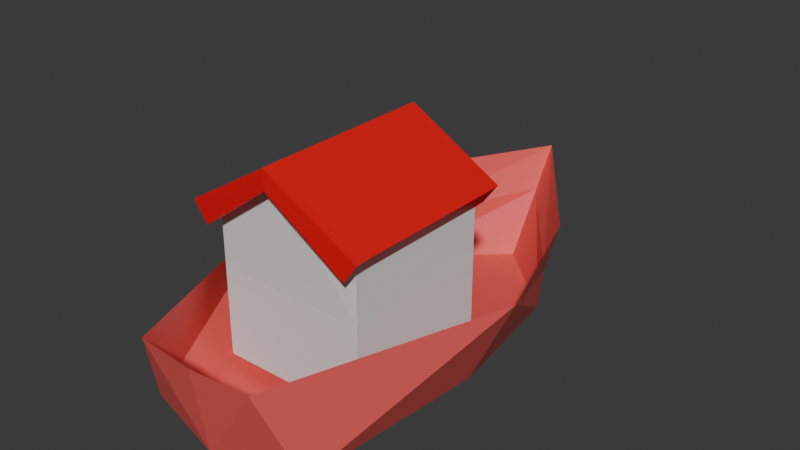 # Source: Building_Boat.blend  (saved by Blender 4.5.90; exported with 4.5.12 LTS)
import bpy
from mathutils import Matrix  # noqa: F401  (used for matrix-valued properties, if any)

bpy.ops.wm.read_factory_settings(use_empty=True)
scene = bpy.context.scene
scene.name = 'Scene'

# ---- collections
col_collection = bpy.data.collections.new('Collection'); scene.collection.children.link(col_collection)

# ---- materials (node trees are filled in below, after node groups)
mat_material_001 = bpy.data.materials.new('Material.001')
mat_material_002 = bpy.data.materials.new('Material.002')
mat_material_003 = bpy.data.materials.new('Material.003')

# ---- material node trees
mat_material_001.use_nodes = True; mat_material_001.node_tree.nodes.clear()
_N = mat_material_001.node_tree.nodes; _L = mat_material_001.node_tree.links
n0 = _N.new('ShaderNodeBsdfPrincipled'); n0.name = 'Principled BSDF'; n0.location = (-200, 100)
n0.inputs[0].default_value = (0.8002, 0.1033, 0.0936, 1.0)
n1 = _N.new('ShaderNodeOutputMaterial'); n1.name = 'Material Output'; n1.location = (200, 100)
_L.new(n0.outputs[0], n1.inputs[0])
n1.is_active_output = True
mat_material_002.use_nodes = True; mat_material_002.node_tree.nodes.clear()
_N = mat_material_002.node_tree.nodes; _L = mat_material_002.node_tree.links
n0 = _N.new('ShaderNodeBsdfPrincipled'); n0.name = 'Principled BSDF'; n0.location = (-200, 100)
n1 = _N.new('ShaderNodeOutputMaterial'); n1.name = 'Material Output'; n1.location = (200, 100)
_L.new(n0.outputs[0], n1.inputs[0])
n1.is_active_output = True
mat_material_003.use_nodes = True; mat_material_003.node_tree.nodes.clear()
_N = mat_material_003.node_tree.nodes; _L = mat_material_003.node_tree.links
n0 = _N.new('ShaderNodeBsdfPrincipled'); n0.name = 'Principled BSDF'; n0.location = (-200, 100)
n0.inputs[0].default_value = (0.8002, 0.0, 0.007311, 1.0)
n1 = _N.new('ShaderNodeOutputMaterial'); n1.name = 'Material Output'; n1.location = (200, 100)
_L.new(n0.outputs[0], n1.inputs[0])
n1.is_active_output = True

# ---- world
world_world = bpy.data.worlds.new('World'); scene.world = world_world
world_world.use_nodes = True; world_world.node_tree.nodes.clear()
_N = world_world.node_tree.nodes; _L = world_world.node_tree.links
n0 = _N.new('ShaderNodeOutputWorld'); n0.name = 'World Output'; n0.location = (200, 100)
n1 = _N.new('ShaderNodeBackground'); n1.name = 'Background'; n1.location = (-200, 100)
n1.inputs[0].default_value = (0.05088, 0.05088, 0.05088, 1.0)
_L.new(n1.outputs[0], n0.inputs[0])
n0.is_active_output = True
world_world.color = (0.05088, 0.05088, 0.05088)
world_world.sun_shadow_jitter_overblur = 0.0

# ---- meshes
me_plane = bpy.data.meshes.new('Plane')
me_plane.from_pydata([(-2.452, -4.782, 0.1523), (0.0, 6.833, 0.09575), (-2.359, 4.6, 0.1853), (-2.879, 0.7311, 0.1016), (0.0, -5.345, -0.03378), (0.0, 8.657, 3.101), (-2.848, 4.682, 2.837), (-4.012, 0.9435, 2.587), (-2.498, 4.572, 1.394), (0.0, 7.929, 1.902), (-1.753, -5.614, 2.54), (0.0, -5.754, 2.544), (-2.16, 1.727, 0.4187), (-2.16, 1.727, 4.302), (-2.16, -2.637, 0.4187), (-2.16, -2.637, 4.302), (-2.16, -0.4548, 0.4187), (-2.16, 1.727, 2.971), (-2.16, -0.4548, 4.302), (-2.16, -2.637, 2.971), (0.0, -2.637, 0.4187), (0.0, -2.777, 5.891), (0.0, 1.727, 0.4187), (0.0, 1.587, 5.891), (0.0, 1.981, 5.898), (0.0, -0.4548, 0.4187), (0.0, 1.727, 2.971), (0.0, -2.637, 2.971), (-2.16, -0.4548, 2.971), (-2.57, -0.4548, 4.86), (-2.57, -2.637, 4.86), (0.0, 1.587, 6.449), (-2.57, 1.727, 4.86), (0.0, -2.777, 6.449), (0.0, -0.5951, 6.449), (-2.141, 2.121, 4.309), (0.0, 1.981, 6.456), (-2.551, 2.121, 4.867), (-2.181, -3.085, 4.294), (0.0, -3.225, 5.883), (-2.591, -3.085, 4.852), (0.0, -3.225, 6.441), (2.452, -4.782, 0.1523), (2.359, 4.6, 0.1853), (2.879, 0.7311, 0.1016), (2.848, 4.682, 2.837), (4.012, 0.9435, 2.587), (2.498, 4.572, 1.394), (1.753, -5.614, 2.54), (2.16, 1.727, 0.4187), (2.16, 1.727, 4.302), (2.16, -2.637, 0.4187), (2.16, -2.637, 4.302), (2.16, -0.4548, 0.4187), (2.16, 1.727, 2.971), (2.16, -0.4548, 4.302), (2.16, -2.637, 2.971), (2.16, -0.4548, 2.971), (2.57, -0.4548, 4.86), (2.57, -2.637, 4.86), (2.57, 1.727, 4.86), (2.141, 2.121, 4.309), (2.551, 2.121, 4.867), (2.181, -3.085, 4.294), (2.591, -3.085, 4.852)], [], [(8, 9, 5, 6), (2, 1, 9, 8), (0, 10, 7, 3), (4, 10, 0), (10, 4, 11), (3, 2, 8, 6, 7), (0, 3, 2, 1, 4), (28, 18, 15, 19), (26, 23, 13, 17), (18, 13, 32, 29), (21, 15, 38, 39), (16, 25, 22, 12), (14, 20, 25, 16), (22, 26, 17, 12), (14, 19, 27, 20), (19, 15, 21, 27), (16, 28, 19, 14), (12, 17, 28, 16), (17, 13, 18, 28), (34, 29, 32, 31), (33, 30, 29, 34), (15, 18, 29, 30), (31, 32, 37, 36), (35, 24, 36, 37), (13, 23, 24, 35), (32, 13, 35, 37), (39, 38, 40, 41), (30, 33, 41, 40), (15, 30, 40, 38), (47, 45, 5, 9), (43, 47, 9, 1), (42, 44, 46, 48), (4, 42, 48), (48, 11, 4), (44, 46, 45, 47, 43), (42, 4, 1, 43, 44), (57, 56, 52, 55), (26, 54, 50, 23), (55, 58, 60, 50), (21, 39, 63, 52), (53, 49, 22, 25), (51, 53, 25, 20), (22, 49, 54, 26), (51, 20, 27, 56), (56, 27, 21, 52), (53, 51, 56, 57), (49, 53, 57, 54), (54, 57, 55, 50), (34, 31, 60, 58), (33, 34, 58, 59), (52, 59, 58, 55), (31, 36, 62, 60), (61, 62, 36, 24), (50, 61, 24, 23), (60, 62, 61, 50), (39, 41, 64, 63), (59, 64, 41, 33), (52, 63, 64, 59)])
me_plane.polygons.foreach_set('material_index', [0, 0, 0, 0, 0, 0, 0, 1, 1, 2, 2, 0, 0, 1, 1, 1, 1, 1, 1, 2, 2, 2, 2, 2, 2, 2, 2, 2, 2, 0, 0, 0, 0, 0, 0, 0, 1, 1, 2, 2, 0, 0, 1, 1, 1, 1, 1, 1, 2, 2, 2, 2, 2, 2, 2, 2, 2, 2])
_uv = me_plane.uv_layers.new(name='UVMap')
_uv.uv.foreach_set('vector', [0.0, 0.5, 0.5, 0.5, 0.5, 0.5, 0.0, 0.5, 0.0, 0.5, 0.5, 0.5, 0.5, 0.5, 0.0, 0.5, 0.0, 0.0, 0.0, 0.0, 0.0, 0.0, 0.0, 0.0, 0.0, 0.0, 0.0, 0.0, 0.0, 0.0, 0.0, 0.0, 0.0, 0.0, 0.0, 0.0, 0.0, 0.0, 0.0, 0.5, 0.0, 0.5, 0.0, 0.5, 0.0, 0.0, 0.0, 0.0, 0.0, 0.0, 0.0, 0.5, 0.5, 0.5, 0.0, 0.0, 0.5, 0.125, 0.625, 0.125, 0.625, 0.25, 0.5, 0.25, 0.5, 0.875, 0.625, 0.875, 0.625, 1.0, 0.5, 1.0, 0.625, 0.125, 0.625, 0.0, 0.625, 0.0, 0.625, 0.125, 0.625, 0.375, 0.625, 0.25, 0.625, 0.25, 0.625, 0.375, 0.125, 0.625, 0.25, 0.625, 0.25, 0.75, 0.125, 0.75, 0.125, 0.5, 0.25, 0.5, 0.25, 0.625, 0.125, 0.625, 0.375, 0.875, 0.5, 0.875, 0.5, 1.0, 0.375, 1.0, 0.375, 0.25, 0.5, 0.25, 0.5, 0.375, 0.375, 0.375, 0.5, 0.25, 0.625, 0.25, 0.625, 0.375, 0.5, 0.375, 0.375, 0.125, 0.5, 0.125, 0.5, 0.25, 0.375, 0.25, 0.375, 0.0, 0.5, 0.0, 0.5, 0.125, 0.375, 0.125, 0.5, 0.0, 0.625, 0.0, 0.625, 0.125, 0.5, 0.125, 0.75, 0.625, 0.875, 0.625, 0.875, 0.75, 0.75, 0.75, 0.75, 0.5, 0.875, 0.5, 0.875, 0.625, 0.75, 0.625, 0.625, 0.25, 0.625, 0.125, 0.625, 0.125, 0.625, 0.25, 0.75, 0.75, 0.875, 0.75, 0.875, 0.75, 0.75, 0.75, 0.625, 1.0, 0.625, 0.875, 0.625, 0.875, 0.625, 1.0, 0.625, 1.0, 0.625, 0.875, 0.625, 0.875, 0.625, 1.0, 0.625, 0.0, 0.625, 0.0, 0.625, 0.0, 0.625, 0.0, 0.625, 0.375, 0.625, 0.25, 0.625, 0.25, 0.625, 0.375, 0.875, 0.5, 0.75, 0.5, 0.75, 0.5, 0.875, 0.5, 0.625, 0.25, 0.625, 0.25, 0.625, 0.25, 0.625, 0.25, 0.0, 0.5, 0.0, 0.5, 0.5, 0.5, 0.5, 0.5, 0.0, 0.5, 0.0, 0.5, 0.5, 0.5, 0.5, 0.5, 0.0, 0.0, 0.0, 0.0, 0.0, 0.0, 0.0, 0.0, 0.0, 0.0, 0.0, 0.0, 0.0, 0.0, 0.0, 0.0, 0.0, 0.0, 0.0, 0.0, 0.0, 0.0, 0.0, 0.0, 0.0, 0.5, 0.0, 0.5, 0.0, 0.5, 0.0, 0.0, 0.0, 0.0, 0.5, 0.5, 0.0, 0.5, 0.0, 0.0, 0.5, 0.125, 0.5, 0.25, 0.625, 0.25, 0.625, 0.125, 0.5, 0.875, 0.5, 1.0, 0.625, 1.0, 0.625, 0.875, 0.625, 0.125, 0.625, 0.125, 0.625, 0.0, 0.625, 0.0, 0.625, 0.375, 0.625, 0.375, 0.625, 0.25, 0.625, 0.25, 0.125, 0.625, 0.125, 0.75, 0.25, 0.75, 0.25, 0.625, 0.125, 0.5, 0.125, 0.625, 0.25, 0.625, 0.25, 0.5, 0.375, 0.875, 0.375, 1.0, 0.5, 1.0, 0.5, 0.875, 0.375, 0.25, 0.375, 0.375, 0.5, 0.375, 0.5, 0.25, 0.5, 0.25, 0.5, 0.375, 0.625, 0.375, 0.625, 0.25, 0.375, 0.125, 0.375, 0.25, 0.5, 0.25, 0.5, 0.125, 0.375, 0.0, 0.375, 0.125, 0.5, 0.125, 0.5, 0.0, 0.5, 0.0, 0.5, 0.125, 0.625, 0.125, 0.625, 0.0, 0.75, 0.625, 0.75, 0.75, 0.875, 0.75, 0.875, 0.625, 0.75, 0.5, 0.75, 0.625, 0.875, 0.625, 0.875, 0.5, 0.625, 0.25, 0.625, 0.25, 0.625, 0.125, 0.625, 0.125, 0.75, 0.75, 0.75, 0.75, 0.875, 0.75, 0.875, 0.75, 0.625, 1.0, 0.625, 1.0, 0.625, 0.875, 0.625, 0.875, 0.625, 1.0, 0.625, 1.0, 0.625, 0.875, 0.625, 0.875, 0.625, 0.0, 0.625, 0.0, 0.625, 0.0, 0.625, 0.0, 0.625, 0.375, 0.625, 0.375, 0.625, 0.25, 0.625, 0.25, 0.875, 0.5, 0.875, 0.5, 0.75, 0.5, 0.75, 0.5, 0.625, 0.25, 0.625, 0.25, 0.625, 0.25, 0.625, 0.25])
me_plane.materials.append(mat_material_001)
me_plane.materials.append(mat_material_002)
me_plane.materials.append(mat_material_003)
me_plane.update()

# ---- objects
ob_boat_col = bpy.data.objects.new('Boat.col', me_plane)

# ---- transforms, parenting, visibility, modifiers, constraints
ob_boat_col.location = (0.0, 0.0, 0.0)

# ---- collection membership
col_collection.objects.link(ob_boat_col)

# ---- scene / render settings (as saved in the file)
scene.frame_start = 1; scene.frame_end = 250; scene.frame_set(1)
scene.render.engine = 'BLENDER_EEVEE_NEXT'
bpy.context.view_layer.update()

# ---- added for rendering (the .blend has no active camera and no usable light): camera, sun
cam_auto = bpy.data.cameras.new('AutoCamera')
cam_auto.lens = 50.0
cam_auto.sensor_width = 36.0
cam_auto.clip_end = 1000.0
ob_auto_camera = bpy.data.objects.new('AutoCamera', cam_auto)
scene.collection.objects.link(ob_auto_camera)
ob_auto_camera.location = (16.3995, -18.2278, 16.3307)
ob_auto_camera.rotation_euler = (1.09748, -7.21219e-08, 0.694738)
scene.camera = ob_auto_camera
light_auto_sun = bpy.data.lights.new('AutoSun', 'SUN')
light_auto_sun.energy = 3.0
light_auto_sun.angle = 0.0523599
ob_auto_sun = bpy.data.objects.new('AutoSun', light_auto_sun)
scene.collection.objects.link(ob_auto_sun)
ob_auto_sun.rotation_euler = (0.872665, 0.174533, 0.523599)
bpy.context.view_layer.update()
